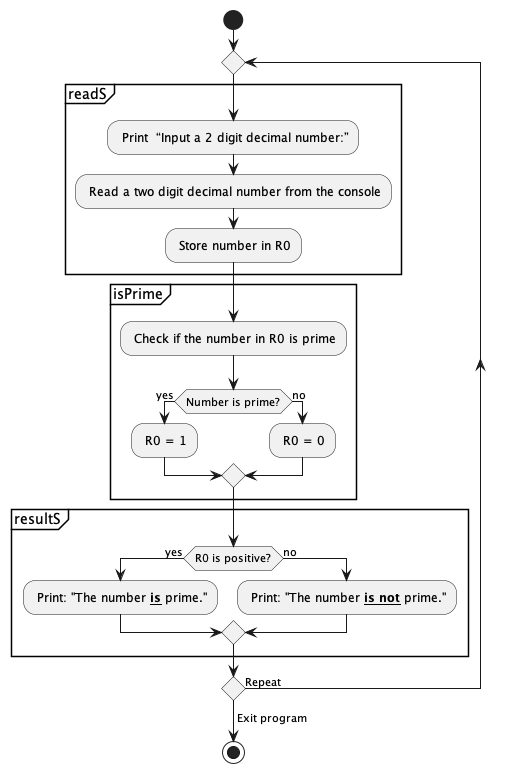

The diagram above was rendered by PlantUML. Its source (embedded in the PNG):
@startuml
start
repeat
    partition readS {
        : Print  “Input a 2 digit decimal number:”;
        : Read a two digit decimal number from the console;
        : Store number in R0;
    }
    partition isPrime {
        : Check if the number in R0 is prime;
        if (Number is prime?) then (yes)
        : R0 = 1;
        else (no)
        : R0 = 0;
        endif
    }
    partition resultS {
            if (R0 is positive?) then (yes)
            : Print: "The number __**is**__ prime.";
            else (no)
            : Print: "The number __**is not**__ prime.";
            endif
    }
repeat while() is (Repeat)
->Exit program;
stop
@enduml